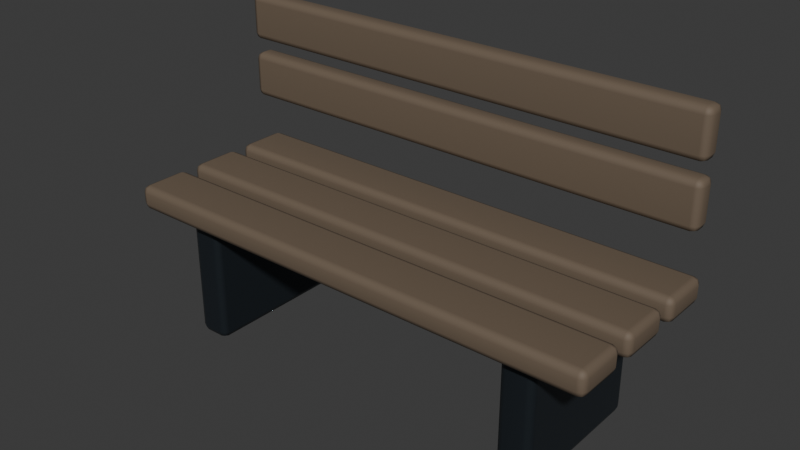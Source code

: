# Source: estate-bench.blend  (saved by Blender 4.3.34; exported with 4.5.12 LTS)
import bpy
from mathutils import Matrix  # noqa: F401  (used for matrix-valued properties, if any)

bpy.ops.wm.read_factory_settings(use_empty=True)
scene = bpy.context.scene
scene.name = 'Scene'

# ---- collections
col_collection = bpy.data.collections.new('Collection'); scene.collection.children.link(col_collection)

# ---- materials (node trees are filled in below, after node groups)
mat_painted_steel = bpy.data.materials.new('Painted steel')
mat_painted_steel.diffuse_color = (0.035, 0.045, 0.055, 1.0)
mat_weathered_timber = bpy.data.materials.new('Weathered timber')
mat_weathered_timber.diffuse_color = (0.15, 0.11, 0.075, 1.0)

# ---- material node trees
mat_painted_steel.use_nodes = True; mat_painted_steel.node_tree.nodes.clear()
_N = mat_painted_steel.node_tree.nodes; _L = mat_painted_steel.node_tree.links
n0 = _N.new('ShaderNodeBsdfPrincipled'); n0.name = 'Principled BSDF'; n0.location = (10, 300)
n0.inputs[0].default_value = (0.035, 0.045, 0.055, 1.0)
n0.inputs[1].default_value = 0.65
n0.inputs[2].default_value = 0.35
n1 = _N.new('ShaderNodeOutputMaterial'); n1.name = 'Material Output'; n1.location = (300, 300)
_L.new(n0.outputs[0], n1.inputs[0])
n1.is_active_output = True
mat_weathered_timber.use_nodes = True; mat_weathered_timber.node_tree.nodes.clear()
_N = mat_weathered_timber.node_tree.nodes; _L = mat_weathered_timber.node_tree.links
n0 = _N.new('ShaderNodeBsdfPrincipled'); n0.name = 'Principled BSDF'; n0.location = (10, 300)
n0.inputs[0].default_value = (0.15, 0.11, 0.075, 1.0)
n0.inputs[2].default_value = 0.7
n1 = _N.new('ShaderNodeOutputMaterial'); n1.name = 'Material Output'; n1.location = (300, 300)
_L.new(n0.outputs[0], n1.inputs[0])
n1.is_active_output = True

# ---- world
world_world = bpy.data.worlds.new('World'); scene.world = world_world
world_world.use_nodes = True; world_world.node_tree.nodes.clear()
_N = world_world.node_tree.nodes; _L = world_world.node_tree.links
n0 = _N.new('ShaderNodeOutputWorld'); n0.name = 'World Output'; n0.location = (300, 300)
n1 = _N.new('ShaderNodeBackground'); n1.name = 'Background'; n1.location = (10, 300)
n1.inputs[0].default_value = (0.05088, 0.05088, 0.05088, 1.0)
_L.new(n1.outputs[0], n0.inputs[0])
n0.is_active_output = True
world_world.color = (0.05088, 0.05088, 0.05088)
world_world.sun_shadow_jitter_overblur = 0.0

# ---- meshes
me_cube_004 = bpy.data.meshes.new('Cube.004')
me_cube_004.from_pydata([(-0.06, -0.275, -0.23), (-0.06, -0.275, 0.23), (-0.06, 0.275, -0.23), (-0.06, 0.275, 0.23), (0.06, -0.275, -0.23), (0.06, -0.275, 0.23), (0.06, 0.275, -0.23), (0.06, 0.275, 0.23)], [], [(0, 1, 3, 2), (2, 3, 7, 6), (6, 7, 5, 4), (4, 5, 1, 0), (2, 6, 4, 0), (7, 3, 1, 5)])
_uv = me_cube_004.uv_layers.new(name='UVMap')
_uv.uv.foreach_set('vector', [0.375, 0.0, 0.625, 0.0, 0.625, 0.25, 0.375, 0.25, 0.375, 0.25, 0.625, 0.25, 0.625, 0.5, 0.375, 0.5, 0.375, 0.5, 0.625, 0.5, 0.625, 0.75, 0.375, 0.75, 0.375, 0.75, 0.625, 0.75, 0.625, 1.0, 0.375, 1.0, 0.125, 0.5, 0.375, 0.5, 0.375, 0.75, 0.125, 0.75, 0.625, 0.5, 0.875, 0.5, 0.875, 0.75, 0.625, 0.75])
me_cube_004.materials.append(mat_painted_steel)
me_cube_004.update()
me_cube_005 = bpy.data.meshes.new('Cube.005')
me_cube_005.from_pydata([(-0.06, -0.275, -0.23), (-0.06, -0.275, 0.23), (-0.06, 0.275, -0.23), (-0.06, 0.275, 0.23), (0.06, -0.275, -0.23), (0.06, -0.275, 0.23), (0.06, 0.275, -0.23), (0.06, 0.275, 0.23)], [], [(0, 1, 3, 2), (2, 3, 7, 6), (6, 7, 5, 4), (4, 5, 1, 0), (2, 6, 4, 0), (7, 3, 1, 5)])
_uv = me_cube_005.uv_layers.new(name='UVMap')
_uv.uv.foreach_set('vector', [0.375, 0.0, 0.625, 0.0, 0.625, 0.25, 0.375, 0.25, 0.375, 0.25, 0.625, 0.25, 0.625, 0.5, 0.375, 0.5, 0.375, 0.5, 0.625, 0.5, 0.625, 0.75, 0.375, 0.75, 0.375, 0.75, 0.625, 0.75, 0.625, 1.0, 0.375, 1.0, 0.125, 0.5, 0.375, 0.5, 0.375, 0.75, 0.125, 0.75, 0.625, 0.5, 0.875, 0.5, 0.875, 0.75, 0.625, 0.75])
me_cube_005.materials.append(mat_painted_steel)
me_cube_005.update()
me_cube_006 = bpy.data.meshes.new('Cube.006')
me_cube_006.from_pydata([(-0.9, -0.095, -0.045), (-0.9, -0.095, 0.045), (-0.9, 0.095, -0.045), (-0.9, 0.095, 0.045), (0.9, -0.095, -0.045), (0.9, -0.095, 0.045), (0.9, 0.095, -0.045), (0.9, 0.095, 0.045)], [], [(0, 1, 3, 2), (2, 3, 7, 6), (6, 7, 5, 4), (4, 5, 1, 0), (2, 6, 4, 0), (7, 3, 1, 5)])
_uv = me_cube_006.uv_layers.new(name='UVMap')
_uv.uv.foreach_set('vector', [0.375, 0.0, 0.625, 0.0, 0.625, 0.25, 0.375, 0.25, 0.375, 0.25, 0.625, 0.25, 0.625, 0.5, 0.375, 0.5, 0.375, 0.5, 0.625, 0.5, 0.625, 0.75, 0.375, 0.75, 0.375, 0.75, 0.625, 0.75, 0.625, 1.0, 0.375, 1.0, 0.125, 0.5, 0.375, 0.5, 0.375, 0.75, 0.125, 0.75, 0.625, 0.5, 0.875, 0.5, 0.875, 0.75, 0.625, 0.75])
me_cube_006.materials.append(mat_weathered_timber)
me_cube_006.update()
me_cube_007 = bpy.data.meshes.new('Cube.007')
me_cube_007.from_pydata([(-0.9, -0.095, -0.045), (-0.9, -0.095, 0.045), (-0.9, 0.095, -0.045), (-0.9, 0.095, 0.045), (0.9, -0.095, -0.045), (0.9, -0.095, 0.045), (0.9, 0.095, -0.045), (0.9, 0.095, 0.045)], [], [(0, 1, 3, 2), (2, 3, 7, 6), (6, 7, 5, 4), (4, 5, 1, 0), (2, 6, 4, 0), (7, 3, 1, 5)])
_uv = me_cube_007.uv_layers.new(name='UVMap')
_uv.uv.foreach_set('vector', [0.375, 0.0, 0.625, 0.0, 0.625, 0.25, 0.375, 0.25, 0.375, 0.25, 0.625, 0.25, 0.625, 0.5, 0.375, 0.5, 0.375, 0.5, 0.625, 0.5, 0.625, 0.75, 0.375, 0.75, 0.375, 0.75, 0.625, 0.75, 0.625, 1.0, 0.375, 1.0, 0.125, 0.5, 0.375, 0.5, 0.375, 0.75, 0.125, 0.75, 0.625, 0.5, 0.875, 0.5, 0.875, 0.75, 0.625, 0.75])
me_cube_007.materials.append(mat_weathered_timber)
me_cube_007.update()
me_cube_008 = bpy.data.meshes.new('Cube.008')
me_cube_008.from_pydata([(-0.9, -0.095, -0.045), (-0.9, -0.095, 0.045), (-0.9, 0.095, -0.045), (-0.9, 0.095, 0.045), (0.9, -0.095, -0.045), (0.9, -0.095, 0.045), (0.9, 0.095, -0.045), (0.9, 0.095, 0.045)], [], [(0, 1, 3, 2), (2, 3, 7, 6), (6, 7, 5, 4), (4, 5, 1, 0), (2, 6, 4, 0), (7, 3, 1, 5)])
_uv = me_cube_008.uv_layers.new(name='UVMap')
_uv.uv.foreach_set('vector', [0.375, 0.0, 0.625, 0.0, 0.625, 0.25, 0.375, 0.25, 0.375, 0.25, 0.625, 0.25, 0.625, 0.5, 0.375, 0.5, 0.375, 0.5, 0.625, 0.5, 0.625, 0.75, 0.375, 0.75, 0.375, 0.75, 0.625, 0.75, 0.625, 1.0, 0.375, 1.0, 0.125, 0.5, 0.375, 0.5, 0.375, 0.75, 0.125, 0.75, 0.625, 0.5, 0.875, 0.5, 0.875, 0.75, 0.625, 0.75])
me_cube_008.materials.append(mat_weathered_timber)
me_cube_008.update()
me_cube_009 = bpy.data.meshes.new('Cube.009')
me_cube_009.from_pydata([(-0.9, -0.04, -0.085), (-0.9, -0.04, 0.085), (-0.9, 0.04, -0.085), (-0.9, 0.04, 0.085), (0.9, -0.04, -0.085), (0.9, -0.04, 0.085), (0.9, 0.04, -0.085), (0.9, 0.04, 0.085)], [], [(0, 1, 3, 2), (2, 3, 7, 6), (6, 7, 5, 4), (4, 5, 1, 0), (2, 6, 4, 0), (7, 3, 1, 5)])
_uv = me_cube_009.uv_layers.new(name='UVMap')
_uv.uv.foreach_set('vector', [0.375, 0.0, 0.625, 0.0, 0.625, 0.25, 0.375, 0.25, 0.375, 0.25, 0.625, 0.25, 0.625, 0.5, 0.375, 0.5, 0.375, 0.5, 0.625, 0.5, 0.625, 0.75, 0.375, 0.75, 0.375, 0.75, 0.625, 0.75, 0.625, 1.0, 0.375, 1.0, 0.125, 0.5, 0.375, 0.5, 0.375, 0.75, 0.125, 0.75, 0.625, 0.5, 0.875, 0.5, 0.875, 0.75, 0.625, 0.75])
me_cube_009.materials.append(mat_weathered_timber)
me_cube_009.update()
me_cube_010 = bpy.data.meshes.new('Cube.010')
me_cube_010.from_pydata([(-0.9, -0.04, -0.085), (-0.9, -0.04, 0.085), (-0.9, 0.04, -0.085), (-0.9, 0.04, 0.085), (0.9, -0.04, -0.085), (0.9, -0.04, 0.085), (0.9, 0.04, -0.085), (0.9, 0.04, 0.085)], [], [(0, 1, 3, 2), (2, 3, 7, 6), (6, 7, 5, 4), (4, 5, 1, 0), (2, 6, 4, 0), (7, 3, 1, 5)])
_uv = me_cube_010.uv_layers.new(name='UVMap')
_uv.uv.foreach_set('vector', [0.375, 0.0, 0.625, 0.0, 0.625, 0.25, 0.375, 0.25, 0.375, 0.25, 0.625, 0.25, 0.625, 0.5, 0.375, 0.5, 0.375, 0.5, 0.625, 0.5, 0.625, 0.75, 0.375, 0.75, 0.375, 0.75, 0.625, 0.75, 0.625, 1.0, 0.375, 1.0, 0.125, 0.5, 0.375, 0.5, 0.375, 0.75, 0.125, 0.75, 0.625, 0.5, 0.875, 0.5, 0.875, 0.75, 0.625, 0.75])
me_cube_010.materials.append(mat_weathered_timber)
me_cube_010.update()

# ---- objects
ob_bench_support = bpy.data.objects.new('Bench support', me_cube_004)
ob_bench_support_001 = bpy.data.objects.new('Bench support.001', me_cube_005)
ob_seat_slat = bpy.data.objects.new('Seat slat', me_cube_006)
ob_seat_slat_001 = bpy.data.objects.new('Seat slat.001', me_cube_007)
ob_seat_slat_002 = bpy.data.objects.new('Seat slat.002', me_cube_008)
ob_back_slat = bpy.data.objects.new('Back slat', me_cube_009)
ob_back_slat_001 = bpy.data.objects.new('Back slat.001', me_cube_010)

# ---- transforms, parenting, visibility, modifiers, constraints
ob_bench_support.location = (-0.65, 0.0, 0.23)
_m = ob_bench_support.modifiers.new('Soft manufactured edges', 'BEVEL')
_m.width = 0.025
_m.width_pct = 0.025
_m.segments = 2
_m = ob_bench_support.modifiers.new('Weighted normals', 'WEIGHTED_NORMAL')
ob_bench_support_001.location = (0.65, 0.0, 0.23)
_m = ob_bench_support_001.modifiers.new('Soft manufactured edges', 'BEVEL')
_m.width = 0.025
_m.width_pct = 0.025
_m.segments = 2
_m = ob_bench_support_001.modifiers.new('Weighted normals', 'WEIGHTED_NORMAL')
ob_seat_slat.location = (0.0, -0.24, 0.5)
_m = ob_seat_slat.modifiers.new('Soft manufactured edges', 'BEVEL')
_m.width = 0.025
_m.width_pct = 0.025
_m.segments = 2
_m = ob_seat_slat.modifiers.new('Weighted normals', 'WEIGHTED_NORMAL')
ob_seat_slat_001.location = (0.0, 0.0, 0.5)
_m = ob_seat_slat_001.modifiers.new('Soft manufactured edges', 'BEVEL')
_m.width = 0.025
_m.width_pct = 0.025
_m.segments = 2
_m = ob_seat_slat_001.modifiers.new('Weighted normals', 'WEIGHTED_NORMAL')
ob_seat_slat_002.location = (0.0, 0.24, 0.5)
_m = ob_seat_slat_002.modifiers.new('Soft manufactured edges', 'BEVEL')
_m.width = 0.025
_m.width_pct = 0.025
_m.segments = 2
_m = ob_seat_slat_002.modifiers.new('Weighted normals', 'WEIGHTED_NORMAL')
ob_back_slat.location = (0.0, 0.28, 0.8)
_m = ob_back_slat.modifiers.new('Soft manufactured edges', 'BEVEL')
_m.width = 0.025
_m.width_pct = 0.025
_m.segments = 2
_m = ob_back_slat.modifiers.new('Weighted normals', 'WEIGHTED_NORMAL')
ob_back_slat_001.location = (0.0, 0.28, 1.02)
_m = ob_back_slat_001.modifiers.new('Soft manufactured edges', 'BEVEL')
_m.width = 0.025
_m.width_pct = 0.025
_m.segments = 2
_m = ob_back_slat_001.modifiers.new('Weighted normals', 'WEIGHTED_NORMAL')

# ---- collection membership
col_collection.objects.link(ob_bench_support)
col_collection.objects.link(ob_bench_support_001)
col_collection.objects.link(ob_seat_slat)
col_collection.objects.link(ob_seat_slat_001)
col_collection.objects.link(ob_seat_slat_002)
col_collection.objects.link(ob_back_slat)
col_collection.objects.link(ob_back_slat_001)

# ---- scene / render settings (as saved in the file)
scene.frame_start = 1; scene.frame_end = 250; scene.frame_set(1)
scene.render.engine = 'BLENDER_EEVEE_NEXT'
bpy.context.view_layer.update()

# ---- added for rendering (the .blend has no active camera and no usable light): camera, sun
cam_auto = bpy.data.cameras.new('AutoCamera')
cam_auto.lens = 50.0
cam_auto.sensor_width = 36.0
cam_auto.clip_end = 1000.0
ob_auto_camera = bpy.data.objects.new('AutoCamera', cam_auto)
scene.collection.objects.link(ob_auto_camera)
ob_auto_camera.location = (2.05015, -2.46017, 2.19262)
ob_auto_camera.rotation_euler = (1.09748, -7.21219e-08, 0.694738)
scene.camera = ob_auto_camera
light_auto_sun = bpy.data.lights.new('AutoSun', 'SUN')
light_auto_sun.energy = 3.0
light_auto_sun.angle = 0.0523599
ob_auto_sun = bpy.data.objects.new('AutoSun', light_auto_sun)
scene.collection.objects.link(ob_auto_sun)
ob_auto_sun.rotation_euler = (0.872665, 0.174533, 0.523599)
bpy.context.view_layer.update()
